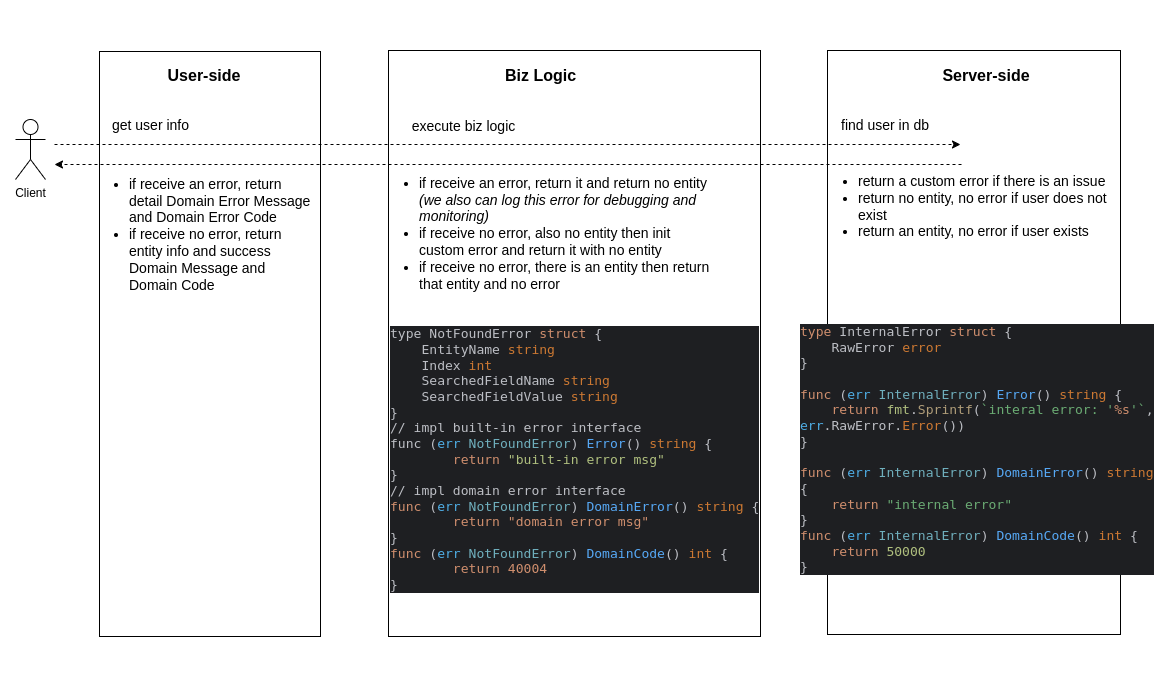

The diagram above was exported from draw.io. Its source (the exported page's mxGraphModel, read from the mxfile embedded in the PNG):
<mxGraphModel dx="1667" dy="973" grid="0" gridSize="10" guides="1" tooltips="1" connect="1" arrows="1" fold="1" page="1" pageScale="1" pageWidth="1169" pageHeight="827" math="0" shadow="0">
  <root>
    <mxCell id="0" />
    <mxCell id="1" parent="0" />
    <mxCell id="yHwI_rc714rLuwENQ2BB-1" value="" style="rounded=0;whiteSpace=wrap;html=1;" vertex="1" parent="1">
      <mxGeometry x="109" y="155" width="221" height="585" as="geometry" />
    </mxCell>
    <mxCell id="yHwI_rc714rLuwENQ2BB-3" value="" style="rounded=0;whiteSpace=wrap;html=1;" vertex="1" parent="1">
      <mxGeometry x="398" y="154" width="372" height="586" as="geometry" />
    </mxCell>
    <mxCell id="yHwI_rc714rLuwENQ2BB-4" value="" style="rounded=0;whiteSpace=wrap;html=1;" vertex="1" parent="1">
      <mxGeometry x="837" y="154" width="293" height="584" as="geometry" />
    </mxCell>
    <mxCell id="yHwI_rc714rLuwENQ2BB-2" value="&lt;div style=&quot;background-color: rgb(30, 31, 34); color: rgb(188, 190, 196); font-family: &amp;quot;JetBrains Mono&amp;quot;, monospace; font-size: 9.8pt;&quot;&gt;type NotFoundError &lt;span style=&quot;color:#cf8e6d;&quot;&gt;struct &lt;/span&gt;{&lt;br&gt;    &lt;span style=&quot;&quot;&gt;&lt;span style=&quot;white-space: pre;&quot;&gt;&amp;nbsp;&amp;nbsp;&amp;nbsp;&amp;nbsp;&lt;/span&gt;&lt;/span&gt;EntityName         &lt;span style=&quot;color:#cc7832;&quot;&gt;string&lt;br&gt;&lt;/span&gt;&lt;span style=&quot;color:#cc7832;&quot;&gt;    &lt;/span&gt;&lt;span style=&quot;&quot;&gt;&lt;span style=&quot;white-space: pre;&quot;&gt;&amp;nbsp;&amp;nbsp;&amp;nbsp;&amp;nbsp;&lt;/span&gt;&lt;/span&gt;Index              &lt;span style=&quot;color:#cc7832;&quot;&gt;int&lt;br&gt;&lt;/span&gt;&lt;span style=&quot;color:#cc7832;&quot;&gt;    &lt;/span&gt;&lt;span style=&quot;&quot;&gt;&lt;span style=&quot;white-space: pre;&quot;&gt;&amp;nbsp;&amp;nbsp;&amp;nbsp;&amp;nbsp;&lt;/span&gt;&lt;/span&gt;SearchedFieldName  &lt;span style=&quot;color:#cc7832;&quot;&gt;string&lt;br&gt;&lt;/span&gt;&lt;span style=&quot;color:#cc7832;&quot;&gt;    &lt;/span&gt;&lt;span style=&quot;&quot;&gt;&lt;span style=&quot;white-space: pre;&quot;&gt;&amp;nbsp;&amp;nbsp;&amp;nbsp;&amp;nbsp;&lt;/span&gt;&lt;/span&gt;SearchedFieldValue &lt;span style=&quot;color:#cc7832;&quot;&gt;string&lt;br&gt;&lt;/span&gt;}&lt;/div&gt;&lt;div style=&quot;background-color: rgb(30, 31, 34); color: rgb(188, 190, 196); font-family: &amp;quot;JetBrains Mono&amp;quot;, monospace; font-size: 9.8pt;&quot;&gt;// impl built-in error interface&lt;/div&gt;&lt;div style=&quot;background-color: rgb(30, 31, 34); font-family: &amp;quot;JetBrains Mono&amp;quot;, monospace; font-size: 9.8pt;&quot;&gt;&lt;div style=&quot;font-size: 9.8pt;&quot;&gt;&lt;font color=&quot;#bcbec4&quot;&gt;func (&lt;/font&gt;&lt;span style=&quot;color: rgb(78, 173, 229);&quot;&gt;err &lt;/span&gt;&lt;span style=&quot;color: rgb(111, 175, 189);&quot;&gt;NotFoundError&lt;/span&gt;&lt;font color=&quot;#bcbec4&quot;&gt;) &lt;/font&gt;&lt;span style=&quot;color: rgb(86, 168, 245);&quot;&gt;Error&lt;/span&gt;&lt;font color=&quot;#bcbec4&quot;&gt;() &lt;/font&gt;&lt;span style=&quot;color: rgb(204, 120, 50);&quot;&gt;string &lt;/span&gt;&lt;font color=&quot;#bcbec4&quot;&gt;{&lt;/font&gt;&lt;br&gt;    &lt;span style=&quot;color: rgb(207, 142, 109);&quot;&gt;&lt;span style=&quot;white-space: pre;&quot;&gt; &lt;/span&gt;return &lt;/span&gt;&lt;font color=&quot;#afbf7e&quot;&gt;&quot;built-in error msg&quot;&lt;/font&gt;&lt;br&gt;&lt;font color=&quot;#bcbec4&quot;&gt;}&lt;/font&gt;&lt;/div&gt;&lt;div style=&quot;font-size: 9.8pt;&quot;&gt;&lt;font color=&quot;#bcbec4&quot;&gt;// impl domain error interface&lt;br&gt;&lt;/font&gt;&lt;span style=&quot;color: rgb(207, 142, 109);&quot;&gt;func &lt;/span&gt;&lt;font color=&quot;#bcbec4&quot;&gt;(&lt;/font&gt;&lt;span style=&quot;color: rgb(78, 173, 229);&quot;&gt;err &lt;/span&gt;&lt;span style=&quot;color: rgb(111, 175, 189);&quot;&gt;NotFoundError&lt;/span&gt;&lt;font color=&quot;#bcbec4&quot;&gt;) &lt;/font&gt;&lt;span style=&quot;color: rgb(86, 168, 245);&quot;&gt;DomainError&lt;/span&gt;&lt;font color=&quot;#bcbec4&quot;&gt;()&amp;nbsp;&lt;/font&gt;&lt;span style=&quot;color: rgb(204, 120, 50);&quot;&gt;string &lt;/span&gt;&lt;font color=&quot;#bcbec4&quot;&gt;{&lt;/font&gt;&lt;br&gt;    &lt;span style=&quot;color: rgb(207, 142, 109);&quot;&gt;&lt;span style=&quot;white-space: pre;&quot;&gt; &lt;/span&gt;return &quot;domain error msg&quot;&lt;/span&gt;&lt;br&gt;&lt;font color=&quot;#bcbec4&quot;&gt;}&lt;/font&gt;&lt;br&gt;&lt;span style=&quot;color: rgb(207, 142, 109);&quot;&gt;func &lt;/span&gt;&lt;font color=&quot;#bcbec4&quot;&gt;(&lt;/font&gt;&lt;span style=&quot;color: rgb(78, 173, 229);&quot;&gt;err &lt;/span&gt;&lt;span style=&quot;color: rgb(111, 175, 189);&quot;&gt;NotFoundError&lt;/span&gt;&lt;font color=&quot;#bcbec4&quot;&gt;) &lt;/font&gt;&lt;span style=&quot;color: rgb(86, 168, 245);&quot;&gt;DomainCode&lt;/span&gt;&lt;font color=&quot;#bcbec4&quot;&gt;() &lt;/font&gt;&lt;span style=&quot;color: rgb(204, 120, 50);&quot;&gt;int &lt;/span&gt;&lt;font color=&quot;#bcbec4&quot;&gt;{&lt;/font&gt;&lt;br&gt;    &lt;span style=&quot;color: rgb(207, 142, 109);&quot;&gt;&lt;span style=&quot;white-space: pre;&quot;&gt; &lt;/span&gt;return 40004&lt;/span&gt;&lt;span style=&quot;color: rgb(199, 125, 187); font-style: italic;&quot;&gt;&lt;br&gt;&lt;/span&gt;&lt;font color=&quot;#bcbec4&quot;&gt;}&lt;/font&gt;&lt;/div&gt;&lt;/div&gt;" style="text;html=1;strokeColor=none;fillColor=none;align=left;verticalAlign=middle;whiteSpace=wrap;rounded=0;" vertex="1" parent="1">
      <mxGeometry x="398" y="350" width="381" height="425" as="geometry" />
    </mxCell>
    <mxCell id="yHwI_rc714rLuwENQ2BB-6" value="Server-side" style="text;html=1;strokeColor=none;fillColor=none;align=center;verticalAlign=middle;whiteSpace=wrap;rounded=0;fontStyle=1;fontSize=16;" vertex="1" parent="1">
      <mxGeometry x="942.5" y="164" width="106" height="30" as="geometry" />
    </mxCell>
    <mxCell id="yHwI_rc714rLuwENQ2BB-7" value="User-side" style="text;html=1;strokeColor=none;fillColor=none;align=center;verticalAlign=middle;whiteSpace=wrap;rounded=0;fontStyle=1;fontSize=16;" vertex="1" parent="1">
      <mxGeometry x="165.5" y="164" width="95.5" height="30" as="geometry" />
    </mxCell>
    <mxCell id="yHwI_rc714rLuwENQ2BB-8" value="Biz Logic" style="text;html=1;strokeColor=none;fillColor=none;align=center;verticalAlign=middle;whiteSpace=wrap;rounded=0;fontStyle=1;fontSize=16;" vertex="1" parent="1">
      <mxGeometry x="494.75" y="164" width="110.5" height="30" as="geometry" />
    </mxCell>
    <mxCell id="yHwI_rc714rLuwENQ2BB-9" value="get user info" style="text;html=1;strokeColor=none;fillColor=none;align=center;verticalAlign=middle;whiteSpace=wrap;rounded=0;fontSize=14;" vertex="1" parent="1">
      <mxGeometry x="114" y="214" width="93" height="30" as="geometry" />
    </mxCell>
    <mxCell id="yHwI_rc714rLuwENQ2BB-11" value="find user in db" style="text;html=1;strokeColor=none;fillColor=none;align=center;verticalAlign=middle;whiteSpace=wrap;rounded=0;fontSize=14;" vertex="1" parent="1">
      <mxGeometry x="849" y="214" width="92" height="30" as="geometry" />
    </mxCell>
    <mxCell id="yHwI_rc714rLuwENQ2BB-19" value="&lt;div style=&quot;background-color: rgb(30, 31, 34); font-family: &amp;quot;JetBrains Mono&amp;quot;, monospace; font-size: 9.8pt;&quot;&gt;&lt;span style=&quot;color: rgb(207, 142, 109);&quot;&gt;type &lt;/span&gt;&lt;font color=&quot;#bcbec4&quot;&gt;InternalError &lt;/font&gt;&lt;span style=&quot;color: rgb(207, 142, 109);&quot;&gt;struct &lt;/span&gt;&lt;font color=&quot;#bcbec4&quot;&gt;{&lt;/font&gt;&lt;br&gt;&lt;font color=&quot;#bcbec4&quot;&gt;&amp;nbsp; &amp;nbsp; RawError &lt;/font&gt;&lt;span style=&quot;color: rgb(204, 120, 50);&quot;&gt;error&lt;br&gt;&lt;/span&gt;&lt;font color=&quot;#bcbec4&quot;&gt;}&lt;/font&gt;&lt;br&gt;&lt;br&gt;&lt;span style=&quot;color: rgb(207, 142, 109);&quot;&gt;func &lt;/span&gt;&lt;font color=&quot;#bcbec4&quot;&gt;(&lt;/font&gt;&lt;span style=&quot;color: rgb(78, 173, 229);&quot;&gt;err &lt;/span&gt;&lt;span style=&quot;color: rgb(111, 175, 189);&quot;&gt;InternalError&lt;/span&gt;&lt;font color=&quot;#bcbec4&quot;&gt;) &lt;/font&gt;&lt;span style=&quot;color: rgb(86, 168, 245);&quot;&gt;Error&lt;/span&gt;&lt;font color=&quot;#bcbec4&quot;&gt;() &lt;/font&gt;&lt;span style=&quot;color: rgb(204, 120, 50);&quot;&gt;string &lt;/span&gt;&lt;font color=&quot;#bcbec4&quot;&gt;{&lt;/font&gt;&lt;br&gt;&lt;span style=&quot;color: rgb(207, 142, 109);&quot;&gt;&amp;nbsp; &amp;nbsp; return &lt;/span&gt;&lt;span style=&quot;color: rgb(175, 191, 126);&quot;&gt;fmt&lt;/span&gt;&lt;font color=&quot;#bcbec4&quot;&gt;.&lt;/font&gt;&lt;span style=&quot;color: rgb(176, 157, 121);&quot;&gt;Sprintf&lt;/span&gt;&lt;font color=&quot;#bcbec4&quot;&gt;(&lt;/font&gt;&lt;span style=&quot;color: rgb(106, 171, 115);&quot;&gt;`interal error: '&lt;/span&gt;&lt;span style=&quot;color: rgb(207, 142, 109);&quot;&gt;%s&lt;/span&gt;&lt;span style=&quot;color: rgb(106, 171, 115);&quot;&gt;'`&lt;/span&gt;&lt;font color=&quot;#bcbec4&quot;&gt;, &lt;/font&gt;&lt;span style=&quot;color: rgb(78, 173, 229);&quot;&gt;err&lt;/span&gt;&lt;font color=&quot;#bcbec4&quot;&gt;.RawError.&lt;/font&gt;&lt;span style=&quot;color: rgb(204, 120, 50);&quot;&gt;Error&lt;/span&gt;&lt;font color=&quot;#bcbec4&quot;&gt;())&lt;/font&gt;&lt;br&gt;&lt;font color=&quot;#bcbec4&quot;&gt;}&lt;/font&gt;&lt;br&gt;&lt;br&gt;&lt;span style=&quot;color: rgb(207, 142, 109);&quot;&gt;func &lt;/span&gt;&lt;font color=&quot;#bcbec4&quot;&gt;(&lt;/font&gt;&lt;span style=&quot;color: rgb(78, 173, 229);&quot;&gt;err &lt;/span&gt;&lt;span style=&quot;color: rgb(111, 175, 189);&quot;&gt;InternalError&lt;/span&gt;&lt;font color=&quot;#bcbec4&quot;&gt;) &lt;/font&gt;&lt;span style=&quot;color: rgb(86, 168, 245);&quot;&gt;DomainError&lt;/span&gt;&lt;font color=&quot;#bcbec4&quot;&gt;() &lt;/font&gt;&lt;span style=&quot;color: rgb(204, 120, 50);&quot;&gt;string &lt;/span&gt;&lt;font color=&quot;#bcbec4&quot;&gt;{&lt;/font&gt;&lt;br&gt;&lt;span style=&quot;color: rgb(207, 142, 109);&quot;&gt;&amp;nbsp; &amp;nbsp; return &lt;/span&gt;&lt;span style=&quot;color: rgb(106, 171, 115);&quot;&gt;&quot;internal error&quot;&lt;br&gt;&lt;/span&gt;&lt;font color=&quot;#bcbec4&quot;&gt;}&lt;/font&gt;&lt;br&gt;&lt;span style=&quot;color: rgb(207, 142, 109);&quot;&gt;func &lt;/span&gt;&lt;font color=&quot;#bcbec4&quot;&gt;(&lt;/font&gt;&lt;span style=&quot;color: rgb(78, 173, 229);&quot;&gt;err &lt;/span&gt;&lt;span style=&quot;color: rgb(111, 175, 189);&quot;&gt;InternalError&lt;/span&gt;&lt;font color=&quot;#bcbec4&quot;&gt;) &lt;/font&gt;&lt;span style=&quot;color: rgb(86, 168, 245);&quot;&gt;DomainCode&lt;/span&gt;&lt;font color=&quot;#bcbec4&quot;&gt;() &lt;/font&gt;&lt;span style=&quot;color: rgb(204, 120, 50);&quot;&gt;int &lt;/span&gt;&lt;font color=&quot;#bcbec4&quot;&gt;{&lt;/font&gt;&lt;br&gt;&lt;span style=&quot;color: rgb(207, 142, 109);&quot;&gt;&amp;nbsp; &amp;nbsp; return &lt;/span&gt;&lt;font color=&quot;#afbf7e&quot;&gt;50000&lt;/font&gt;&lt;span style=&quot;color: rgb(199, 125, 187); font-style: italic;&quot;&gt;&lt;br&gt;&lt;/span&gt;&lt;font color=&quot;#bcbec4&quot;&gt;}&lt;/font&gt;&lt;/div&gt;" style="text;html=1;strokeColor=none;fillColor=none;align=left;verticalAlign=middle;whiteSpace=wrap;rounded=0;" vertex="1" parent="1">
      <mxGeometry x="808" y="398" width="356" height="309" as="geometry" />
    </mxCell>
    <mxCell id="yHwI_rc714rLuwENQ2BB-20" value="" style="endArrow=classic;html=1;rounded=0;entryX=0;entryY=0.25;entryDx=0;entryDy=0;dashed=1;" edge="1" parent="1">
      <mxGeometry width="50" height="50" relative="1" as="geometry">
        <mxPoint x="64" y="248" as="sourcePoint" />
        <mxPoint x="970" y="248" as="targetPoint" />
      </mxGeometry>
    </mxCell>
    <mxCell id="yHwI_rc714rLuwENQ2BB-21" value="" style="endArrow=classic;html=1;rounded=0;dashed=1;" edge="1" parent="1">
      <mxGeometry width="50" height="50" relative="1" as="geometry">
        <mxPoint x="971" y="268" as="sourcePoint" />
        <mxPoint x="64" y="268" as="targetPoint" />
      </mxGeometry>
    </mxCell>
    <mxCell id="yHwI_rc714rLuwENQ2BB-22" value="&lt;ul&gt;&lt;li&gt;if receive an error, return detail Domain Error Message and Domain Error Code&lt;/li&gt;&lt;li&gt;if receive no error, return entity info and success Domain Message and Domain Code&lt;/li&gt;&lt;/ul&gt;" style="text;html=1;strokeColor=none;fillColor=none;align=left;verticalAlign=middle;whiteSpace=wrap;rounded=0;fontSize=14;" vertex="1" parent="1">
      <mxGeometry x="97" y="274" width="229" height="128" as="geometry" />
    </mxCell>
    <mxCell id="yHwI_rc714rLuwENQ2BB-24" value="&lt;ul style=&quot;font-size: 14px;&quot;&gt;&lt;li style=&quot;font-size: 14px;&quot;&gt;return a custom error if there is an issue&lt;/li&gt;&lt;li style=&quot;font-size: 14px;&quot;&gt;return no entity, no error if user does not exist&lt;/li&gt;&lt;li style=&quot;font-size: 14px;&quot;&gt;return an entity, no error if user exists&lt;/li&gt;&lt;/ul&gt;" style="text;html=1;strokeColor=none;fillColor=none;align=left;verticalAlign=middle;whiteSpace=wrap;rounded=0;fontSize=14;" vertex="1" parent="1">
      <mxGeometry x="826" y="269" width="295.5" height="82" as="geometry" />
    </mxCell>
    <mxCell id="yHwI_rc714rLuwENQ2BB-25" value="&lt;ul style=&quot;font-size: 14px;&quot;&gt;&lt;li style=&quot;font-size: 14px;&quot;&gt;if receive an error, return it and return no entity &lt;i&gt;(we also can log this error for debugging and monitoring)&lt;/i&gt;&amp;nbsp;&lt;/li&gt;&lt;li style=&quot;font-size: 14px;&quot;&gt;if receive no error, also no entity then init custom error and return it with no entity&lt;/li&gt;&lt;li style=&quot;font-size: 14px;&quot;&gt;if receive no error, there is an entity then return that entity and no error&lt;/li&gt;&lt;/ul&gt;" style="text;html=1;strokeColor=none;fillColor=none;align=left;verticalAlign=middle;whiteSpace=wrap;rounded=0;fontSize=14;" vertex="1" parent="1">
      <mxGeometry x="387" y="275" width="339" height="124" as="geometry" />
    </mxCell>
    <mxCell id="yHwI_rc714rLuwENQ2BB-26" value="&amp;nbsp;" style="text;html=1;strokeColor=none;fillColor=none;align=center;verticalAlign=middle;whiteSpace=wrap;rounded=0;" vertex="1" parent="1">
      <mxGeometry x="12" y="114" width="60" height="30" as="geometry" />
    </mxCell>
    <mxCell id="yHwI_rc714rLuwENQ2BB-27" value="&amp;nbsp;" style="text;html=1;strokeColor=none;fillColor=none;align=center;verticalAlign=middle;whiteSpace=wrap;rounded=0;" vertex="1" parent="1">
      <mxGeometry x="1107" y="104" width="60" height="30" as="geometry" />
    </mxCell>
    <mxCell id="yHwI_rc714rLuwENQ2BB-28" value="&amp;nbsp;" style="text;html=1;strokeColor=none;fillColor=none;align=center;verticalAlign=middle;whiteSpace=wrap;rounded=0;" vertex="1" parent="1">
      <mxGeometry x="1104" y="758" width="60" height="30" as="geometry" />
    </mxCell>
    <mxCell id="yHwI_rc714rLuwENQ2BB-29" value="&amp;nbsp;" style="text;html=1;strokeColor=none;fillColor=none;align=center;verticalAlign=middle;whiteSpace=wrap;rounded=0;" vertex="1" parent="1">
      <mxGeometry x="10" y="758" width="60" height="30" as="geometry" />
    </mxCell>
    <mxCell id="yHwI_rc714rLuwENQ2BB-30" value="Client" style="shape=umlActor;verticalLabelPosition=bottom;verticalAlign=top;html=1;outlineConnect=0;" vertex="1" parent="1">
      <mxGeometry x="25" y="223" width="30" height="60" as="geometry" />
    </mxCell>
    <mxCell id="yHwI_rc714rLuwENQ2BB-31" value="execute biz logic" style="text;html=1;strokeColor=none;fillColor=none;align=center;verticalAlign=middle;whiteSpace=wrap;rounded=0;fontSize=14;" vertex="1" parent="1">
      <mxGeometry x="416" y="215" width="115" height="30" as="geometry" />
    </mxCell>
  </root>
</mxGraphModel>